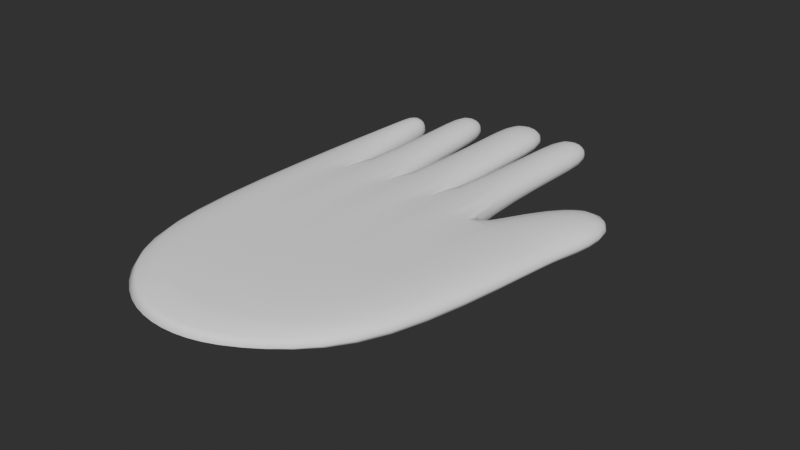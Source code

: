 # Source: Glove_Model.blend  (saved by Blender 4.2.66; exported with 4.5.12 LTS)
import bpy
from mathutils import Matrix  # noqa: F401  (used for matrix-valued properties, if any)

bpy.ops.wm.read_factory_settings(use_empty=True)
scene = bpy.context.scene
scene.name = 'Scene'

# ---- world
world_world = bpy.data.worlds.new('World'); scene.world = world_world
world_world.use_nodes = True; world_world.node_tree.nodes.clear()
_N = world_world.node_tree.nodes; _L = world_world.node_tree.links
n0 = _N.new('ShaderNodeOutputWorld'); n0.name = 'World Output'; n0.location = (300, 300)
n1 = _N.new('ShaderNodeBackground'); n1.name = 'Background'; n1.location = (10, 300)
n1.inputs[0].default_value = (0.05088, 0.05088, 0.05088, 1.0)
_L.new(n1.outputs[0], n0.inputs[0])
n0.is_active_output = True
world_world.color = (0.05088, 0.05088, 0.05088)
world_world.sun_shadow_jitter_overblur = 0.0

# ---- meshes
me_cube = bpy.data.meshes.new('Cube')
me_cube.from_pydata([(0.9798, -0.3596, -0.1), (0.9798, -0.3596, 0.1), (1.187, 1.0, -0.1), (1.187, 1.0, 0.1), (0.975, 1.757, 0.1), (0.5143, 1.0, -0.1), (0.1714, 1.0, -0.1), (-0.1714, 1.0, -0.1), (-0.5143, 1.0, -0.1), (-0.8926, 1.0, -0.1), (-0.8926, 1.0, 0.1), (-0.5143, 1.0, 0.1), (-0.1714, 1.0, 0.1), (0.1714, 1.0, 0.1), (0.5143, 1.0, 0.1), (0.975, 1.757, -0.1), (-0.8926, -0.3596, -0.1), (-0.5143, -0.8416, -0.1), (-0.1714, -1.0, -0.1), (0.1714, -1.0, -0.1), (0.5143, -0.8416, -0.1), (1.295, 1.55, -0.1), (1.295, 1.55, 0.1), (0.5143, -0.8416, 0.1), (0.1714, -1.0, 0.1), (-0.1714, -1.0, 0.1), (-0.5143, -0.8416, 0.1), (-0.8926, -0.3596, 0.1), (-0.6142, 2.107, -0.1), (-0.7962, 2.107, -0.1), (-0.7962, 2.107, 0.1), (-0.6142, 2.107, 0.1), (-0.2842, 2.384, -0.1), (-0.5357, 2.384, -0.1), (-0.5357, 2.384, 0.1), (-0.2842, 2.384, 0.1), (0.1714, 2.536, -0.1), (-0.1714, 2.536, -0.1), (-0.1714, 2.536, 0.1), (0.1714, 2.536, 0.1), (0.5502, 2.492, -0.1), (0.2632, 2.492, -0.1), (0.2632, 2.492, 0.1), (0.5502, 2.492, 0.1), (1.198, 1.056, -0.1), (1.198, 1.056, 0.1), (0.5614, 1.077, -0.1), (0.5614, 1.077, 0.1), (-0.8099, 1.949, 0.1), (-0.8099, 1.949, -0.1), (-0.5999, 1.949, 0.1), (-0.5999, 1.949, -0.1), (-0.5315, 2.112, 0.1), (-0.5315, 2.112, -0.1), (-0.2621, 2.112, 0.1), (-0.2621, 2.112, -0.1), (0.1714, 2.163, 0.1), (-0.1714, 2.163, 0.1), (-0.1714, 2.163, -0.1), (0.1714, 2.163, -0.1), (0.2428, 2.16, 0.1), (0.2428, 2.16, -0.1), (0.5422, 2.16, 0.1), (0.5422, 2.16, -0.1)], [], [(15, 4, 22, 21), (2, 3, 1, 0), (1, 23, 20, 0), (5, 2, 0, 20), (14, 13, 24, 23), (13, 12, 25, 24), (12, 11, 26, 25), (11, 10, 27, 26), (9, 8, 17, 16), (8, 7, 18, 17), (7, 6, 19, 18), (6, 5, 20, 19), (44, 46, 15, 21), (46, 47, 4, 15), (45, 44, 21, 22), (20, 23, 24, 19), (19, 24, 25, 18), (18, 25, 26, 17), (17, 26, 27, 16), (27, 10, 9, 16), (49, 48, 30, 29), (53, 52, 34, 33), (57, 56, 39, 38), (61, 60, 42, 41), (47, 45, 22, 4), (29, 30, 31, 28), (48, 50, 31, 30), (51, 49, 29, 28), (50, 51, 28, 31), (33, 34, 35, 32), (52, 54, 35, 34), (55, 53, 33, 32), (54, 55, 32, 35), (37, 38, 39, 36), (59, 58, 37, 36), (56, 59, 36, 39), (58, 57, 38, 37), (41, 42, 43, 40), (60, 62, 43, 42), (63, 61, 41, 40), (62, 63, 40, 43), (3, 14, 23, 1), (14, 3, 45, 47), (3, 2, 44, 45), (5, 14, 47, 46), (2, 5, 46, 44), (11, 8, 51, 50), (8, 9, 49, 51), (10, 11, 50, 48), (9, 10, 48, 49), (12, 7, 55, 54), (7, 8, 53, 55), (11, 12, 54, 52), (8, 11, 52, 53), (7, 12, 57, 58), (13, 6, 59, 56), (6, 7, 58, 59), (12, 13, 56, 57), (14, 5, 63, 62), (5, 6, 61, 63), (13, 14, 62, 60), (6, 13, 60, 61)])
me_cube.polygons.foreach_set('use_smooth', [True] * 62)
_uv = me_cube.uv_layers.new(name='UVMap')
_uv.uv.foreach_set('vector', [0.375, 0.4286, 0.625, 0.4286, 0.625, 0.5, 0.375, 0.5, 0.375, 0.5, 0.625, 0.5, 0.625, 0.75, 0.375, 0.75, 0.625, 0.75, 0.625, 0.8214, 0.375, 0.8214, 0.375, 0.75, 0.3036, 0.5, 0.375, 0.5, 0.375, 0.75, 0.3036, 0.75, 0.6964, 0.5, 0.7321, 0.5, 0.7321, 0.75, 0.6964, 0.75, 0.7321, 0.5, 0.7679, 0.5, 0.7679, 0.75, 0.7321, 0.75, 0.7679, 0.5, 0.8036, 0.5, 0.8036, 0.75, 0.7679, 0.75, 0.8036, 0.5, 0.8393, 0.5, 0.8393, 0.75, 0.8036, 0.75, 0.1607, 0.5, 0.1964, 0.5, 0.1964, 0.75, 0.1607, 0.75, 0.1964, 0.5, 0.2321, 0.5, 0.2321, 0.75, 0.1964, 0.75, 0.2321, 0.5, 0.2679, 0.5, 0.2679, 0.75, 0.2321, 0.75, 0.2679, 0.5, 0.3036, 0.5, 0.3036, 0.75, 0.2679, 0.75, 0.375, 0.5, 0.3036, 0.5, 0.3036, 0.5, 0.375, 0.5, 0.375, 0.4286, 0.625, 0.4286, 0.625, 0.4286, 0.375, 0.4286, 0.625, 0.5, 0.375, 0.5, 0.375, 0.5, 0.625, 0.5, 0.375, 0.8214, 0.625, 0.8214, 0.625, 0.8571, 0.375, 0.8571, 0.375, 0.8571, 0.625, 0.8571, 0.625, 0.8929, 0.375, 0.8929, 0.375, 0.8929, 0.625, 0.8929, 0.625, 0.9286, 0.375, 0.9286, 0.375, 0.9286, 0.625, 0.9286, 0.625, 0.9643, 0.375, 0.9643, 0.625, 0.9643, 0.625, 0.2857, 0.1607, 0.5, 0.375, 0.9643, 0.375, 0.2857, 0.625, 0.2857, 0.625, 0.2857, 0.375, 0.2857, 0.375, 0.3214, 0.625, 0.3214, 0.625, 0.3214, 0.375, 0.3214, 0.7679, 0.5, 0.7321, 0.5, 0.7321, 0.5, 0.7679, 0.5, 0.375, 0.3929, 0.625, 0.3929, 0.625, 0.3929, 0.375, 0.3929, 0.6964, 0.5, 0.625, 0.5, 0.625, 0.5, 0.6964, 0.5, 0.375, 0.2857, 0.625, 0.2857, 0.625, 0.3214, 0.375, 0.3214, 0.8393, 0.5, 0.8036, 0.5, 0.8036, 0.5, 0.8393, 0.5, 0.1964, 0.5, 0.1607, 0.5, 0.1607, 0.5, 0.1964, 0.5, 0.625, 0.3214, 0.375, 0.3214, 0.375, 0.3214, 0.625, 0.3214, 0.375, 0.3214, 0.625, 0.3214, 0.625, 0.3571, 0.375, 0.3571, 0.8036, 0.5, 0.7679, 0.5, 0.7679, 0.5, 0.8036, 0.5, 0.2321, 0.5, 0.1964, 0.5, 0.1964, 0.5, 0.2321, 0.5, 0.625, 0.3571, 0.375, 0.3571, 0.375, 0.3571, 0.625, 0.3571, 0.375, 0.3571, 0.625, 0.3571, 0.625, 0.3929, 0.375, 0.3929, 0.2679, 0.5, 0.2321, 0.5, 0.2321, 0.5, 0.2679, 0.5, 0.625, 0.3929, 0.375, 0.3929, 0.375, 0.3929, 0.625, 0.3929, 0.375, 0.3571, 0.625, 0.3571, 0.625, 0.3571, 0.375, 0.3571, 0.375, 0.3929, 0.625, 0.3929, 0.625, 0.4286, 0.375, 0.4286, 0.7321, 0.5, 0.6964, 0.5, 0.6964, 0.5, 0.7321, 0.5, 0.3036, 0.5, 0.2679, 0.5, 0.2679, 0.5, 0.3036, 0.5, 0.625, 0.4286, 0.375, 0.4286, 0.375, 0.4286, 0.625, 0.4286, 0.625, 0.5, 0.6964, 0.5, 0.6964, 0.75, 0.625, 0.75, 0.6964, 0.5, 0.625, 0.5, 0.625, 0.5, 0.6964, 0.5, 0.625, 0.5, 0.375, 0.5, 0.375, 0.5, 0.625, 0.5, 0.375, 0.4286, 0.625, 0.4286, 0.625, 0.4286, 0.375, 0.4286, 0.375, 0.5, 0.3036, 0.5, 0.3036, 0.5, 0.375, 0.5, 0.625, 0.3214, 0.375, 0.3214, 0.375, 0.3214, 0.625, 0.3214, 0.1964, 0.5, 0.1607, 0.5, 0.1607, 0.5, 0.1964, 0.5, 0.8393, 0.5, 0.8036, 0.5, 0.8036, 0.5, 0.8393, 0.5, 0.375, 0.2857, 0.625, 0.2857, 0.625, 0.2857, 0.375, 0.2857, 0.625, 0.3571, 0.375, 0.3571, 0.375, 0.3571, 0.625, 0.3571, 0.2321, 0.5, 0.1964, 0.5, 0.1964, 0.5, 0.2321, 0.5, 0.8036, 0.5, 0.7679, 0.5, 0.7679, 0.5, 0.8036, 0.5, 0.375, 0.3214, 0.625, 0.3214, 0.625, 0.3214, 0.375, 0.3214, 0.375, 0.3571, 0.625, 0.3571, 0.625, 0.3571, 0.375, 0.3571, 0.625, 0.3929, 0.375, 0.3929, 0.375, 0.3929, 0.625, 0.3929, 0.2679, 0.5, 0.2321, 0.5, 0.2321, 0.5, 0.2679, 0.5, 0.7679, 0.5, 0.7321, 0.5, 0.7321, 0.5, 0.7679, 0.5, 0.625, 0.4286, 0.375, 0.4286, 0.375, 0.4286, 0.625, 0.4286, 0.3036, 0.5, 0.2679, 0.5, 0.2679, 0.5, 0.3036, 0.5, 0.7321, 0.5, 0.6964, 0.5, 0.6964, 0.5, 0.7321, 0.5, 0.375, 0.3929, 0.625, 0.3929, 0.625, 0.3929, 0.375, 0.3929])
me_cube.update()

# ---- objects
ob_glove = bpy.data.objects.new('Glove', me_cube)

# ---- transforms, parenting, visibility, modifiers, constraints
ob_glove.location = (0.0, 0.0, 0.0)
_m = ob_glove.modifiers.new('Subdivision', 'SUBSURF')
_m.levels = 2

# ---- collection membership
scene.collection.objects.link(ob_glove)

# ---- scene / render settings (as saved in the file)
scene.frame_start = 1; scene.frame_end = 250; scene.frame_set(1)
scene.render.engine = 'BLENDER_EEVEE_NEXT'
scene.render.image_settings.color_mode = 'RGB'
scene.render.image_settings.compression = 0
scene.render.resolution_x = 2560
scene.render.resolution_y = 1440
scene.view_settings.look = 'AgX - Medium High Contrast'
bpy.context.view_layer.update()

# ---- added for rendering (the .blend has no active camera and no usable light): camera, sun
cam_auto = bpy.data.cameras.new('AutoCamera')
cam_auto.lens = 50.0
cam_auto.sensor_width = 36.0
cam_auto.clip_end = 1000.0
ob_auto_camera = bpy.data.objects.new('AutoCamera', cam_auto)
scene.collection.objects.link(ob_auto_camera)
ob_auto_camera.location = (4.05274, -3.85383, 3.0813)
ob_auto_camera.rotation_euler = (1.09748, -7.21219e-08, 0.694738)
scene.camera = ob_auto_camera
light_auto_sun = bpy.data.lights.new('AutoSun', 'SUN')
light_auto_sun.energy = 3.0
light_auto_sun.angle = 0.0523599
ob_auto_sun = bpy.data.objects.new('AutoSun', light_auto_sun)
scene.collection.objects.link(ob_auto_sun)
ob_auto_sun.rotation_euler = (0.872665, 0.174533, 0.523599)
bpy.context.view_layer.update()
